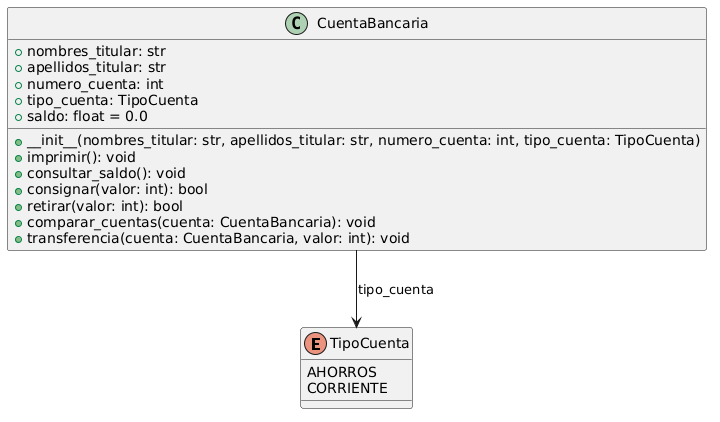

The diagram above was rendered by PlantUML. Its source (embedded in the PNG):
@startuml
enum TipoCuenta {
  AHORROS
  CORRIENTE
}

class CuentaBancaria {
  +nombres_titular: str
  +apellidos_titular: str
  +numero_cuenta: int
  +tipo_cuenta: TipoCuenta
  +saldo: float = 0.0
  +__init__(nombres_titular: str, apellidos_titular: str, numero_cuenta: int, tipo_cuenta: TipoCuenta)
  +imprimir(): void
  +consultar_saldo(): void
  +consignar(valor: int): bool
  +retirar(valor: int): bool
  +comparar_cuentas(cuenta: CuentaBancaria): void
  +transferencia(cuenta: CuentaBancaria, valor: int): void
}

CuentaBancaria --> TipoCuenta : tipo_cuenta
@enduml